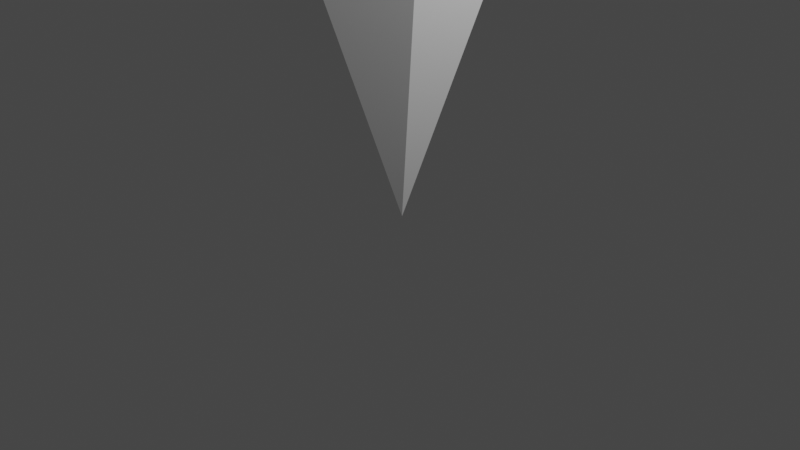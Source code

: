 # Source: obelisk.blend  (saved by Blender 2.93.20; exported with 4.5.12 LTS)
import bpy
from mathutils import Matrix  # noqa: F401  (used for matrix-valued properties, if any)

bpy.ops.wm.read_factory_settings(use_empty=True)
scene = bpy.context.scene
scene.name = 'Scene'

# ---- collections
col_collection = bpy.data.collections.new('Collection'); scene.collection.children.link(col_collection)

# ---- materials (node trees are filled in below, after node groups)
mat_material = bpy.data.materials.new('Material')
mat_material.alpha_threshold = 0.0
mat_material.use_transparent_shadow = False
mat_material.line_color = (0.0, 0.0, 0.0, 1.0)

# ---- material node trees
mat_material.use_nodes = True; mat_material.node_tree.nodes.clear()
_N = mat_material.node_tree.nodes; _L = mat_material.node_tree.links
n0 = _N.new('ShaderNodeOutputMaterial'); n0.name = 'Material Output'; n0.location = (300, 300)
n1 = _N.new('ShaderNodeBsdfPrincipled'); n1.name = 'Principled BSDF'; n1.location = (10, 300)
n1.distribution = 'GGX'
n1.subsurface_method = 'BURLEY'
n1.inputs[2].default_value = 0.4
n1.inputs[3].default_value = 1.45
n1.inputs[27].default_value = (0.0, 0.0, 0.0, 1.0)
n1.inputs[28].default_value = 1.0
_L.new(n1.outputs[0], n0.inputs[0])
n0.is_active_output = True

# ---- world
world_world = bpy.data.worlds.new('World'); scene.world = world_world
world_world.use_nodes = True; world_world.node_tree.nodes.clear()
_N = world_world.node_tree.nodes; _L = world_world.node_tree.links
n0 = _N.new('ShaderNodeOutputWorld'); n0.name = 'World Output'; n0.location = (300, 300)
n1 = _N.new('ShaderNodeBackground'); n1.name = 'Background'; n1.location = (10, 300)
n1.inputs[0].default_value = (0.05088, 0.05088, 0.05088, 1.0)
_L.new(n1.outputs[0], n0.inputs[0])
n0.is_active_output = True
world_world.color = (0.05088, 0.05088, 0.05088)
world_world.use_sun_shadow = False
world_world.sun_shadow_jitter_overblur = 0.0

# ---- cameras
cam_camera = bpy.data.cameras.new('Camera')
cam_camera.clip_end = 100.0
cam_camera.ortho_scale = 7.314

# ---- lights
light_light = bpy.data.lights.new('Light', 'POINT')
light_light.transmission_factor = 0.0
light_light.energy = 1000.0
light_light.shadow_soft_size = 0.1
light_light.shadow_maximum_resolution = 0.006
light_light.use_absolute_resolution = True

# ---- meshes
me_cube = bpy.data.meshes.new('Cube')
me_cube.from_pydata([(-0.7029, -0.7342, 3.124), (1.0, 1.0, -1.0), (-0.7029, -2.734, 3.124), (-0.7029, -2.734, 1.124), (-2.703, -0.7342, 3.124), (-2.703, -0.7342, 1.124), (-3.74, -3.79, 4.418), (-2.703, -2.734, 1.124)], [], [(0, 4, 6, 2), (3, 2, 6, 7), (7, 6, 4, 5), (5, 1, 3, 7), (1, 0, 2, 3), (5, 4, 0, 1)])
_uv = me_cube.uv_layers.new(name='UVMap')
_uv.uv.foreach_set('vector', [0.625, 0.5, 0.875, 0.5, 0.875, 0.75, 0.625, 0.75, 0.375, 0.75, 0.625, 0.75, 0.625, 1.0, 0.375, 1.0, 0.375, 0.0, 0.625, 0.0, 0.625, 0.25, 0.375, 0.25, 0.125, 0.5, 0.375, 0.5, 0.375, 0.75, 0.125, 0.75, 0.375, 0.5, 0.625, 0.5, 0.625, 0.75, 0.375, 0.75, 0.375, 0.25, 0.625, 0.25, 0.625, 0.5, 0.375, 0.5])
me_cube.materials.append(mat_material)
me_cube.use_remesh_preserve_volume = False
me_cube.use_remesh_preserve_attributes = False
me_cube.use_mirror_vertex_groups = False
me_cube.update()

# ---- objects
ob_cube = bpy.data.objects.new('Cube', me_cube)
ob_light = bpy.data.objects.new('Light', light_light)
ob_camera = bpy.data.objects.new('Camera', cam_camera)

# ---- transforms, parenting, visibility, modifiers, constraints
ob_cube.location = (-0.1123, -0.08916, 1.766)
ob_cube.rotation_euler = (-0.6846, 0.5557, -0.4066)
ob_cube.lock_rotations_4d = False
ob_cube.empty_display_type = 'ARROWS'
ob_cube.lineart.crease_threshold = 0.0
ob_light.location = (4.076, 1.005, 5.904)
ob_light.rotation_euler = (0.6503, 0.05522, 1.866)
ob_light.lock_rotations_4d = False
ob_light.empty_display_type = 'ARROWS'
ob_light.color = (0.0, 0.0, 0.0, 0.0)
ob_light.lineart.crease_threshold = 0.0
ob_camera.location = (7.359, -6.926, 4.958)
ob_camera.rotation_euler = (1.109, 0.0, 0.8149)
ob_camera.lock_rotations_4d = False
ob_camera.empty_display_type = 'ARROWS'
ob_camera.color = (0.0, 0.0, 0.0, 0.0)
ob_camera.display_type = 'WIRE'
ob_camera.lineart.crease_threshold = 0.0

# ---- collection membership
col_collection.objects.link(ob_cube)
col_collection.objects.link(ob_light)
col_collection.objects.link(ob_camera)

# ---- scene / render settings (as saved in the file)
scene.camera = ob_camera
scene.frame_start = 1; scene.frame_end = 250; scene.frame_set(1)
scene.render.engine = 'BLENDER_EEVEE_NEXT'
scene.cycles.use_denoising = False
scene.cycles.samples = 128
scene.cycles.sampling_pattern = 'TABULATED_SOBOL'
scene.cycles.use_adaptive_sampling = False
scene.cycles.use_light_tree = False
scene.view_settings.view_transform = 'Filmic'
bpy.context.view_layer.update()
